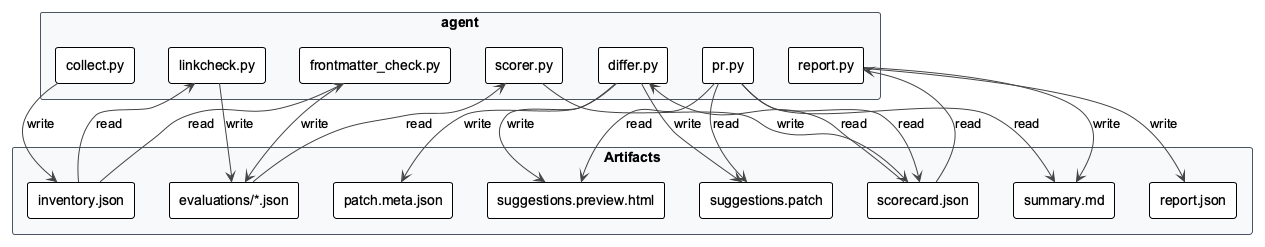

The diagram above was rendered by PlantUML. Its source (embedded in the PNG):
@startuml
!theme plain
skinparam backgroundColor transparent
skinparam shadowing false
skinparam packageStyle rectangle
skinparam defaultFontName Arial
skinparam ArrowColor #444444
skinparam componentStyle rectangle
skinparam rectangle {
  BackgroundColor #F6F8FA
  BorderColor #4B5563
}

package "agent" {
  [collect.py] as Collect
  [linkcheck.py] as Linkcheck
  [frontmatter_check.py] as Frontmatter
  [scorer.py] as Scorer
  [differ.py] as Differ
  [report.py] as Report
  [pr.py] as PR
}

package "Artifacts" {
  [inventory.json] as Inventory
  [evaluations/*.json] as Evaluations
  [scorecard.json] as Scorecard
  [suggestions.patch] as Patch
  [suggestions.preview.html] as Preview
  [summary.md] as Summary
  [report.json] as ReportJson
  [patch.meta.json] as PatchMeta
}

Collect --> Inventory : write
Inventory --> Linkcheck : read
Inventory --> Frontmatter : read
Linkcheck --> Evaluations : write
Frontmatter --> Evaluations : write
Evaluations --> Scorer : read
Scorer --> Scorecard : write
Scorecard --> Differ : read
Differ --> Patch : write
Differ --> Preview : write
Differ --> PatchMeta : write
Scorecard --> Report : read
Report --> Summary : write
Report --> ReportJson : write
PR --> Summary : read
PR --> Patch : read
PR --> Preview : read
PR --> Scorecard : read

@enduml